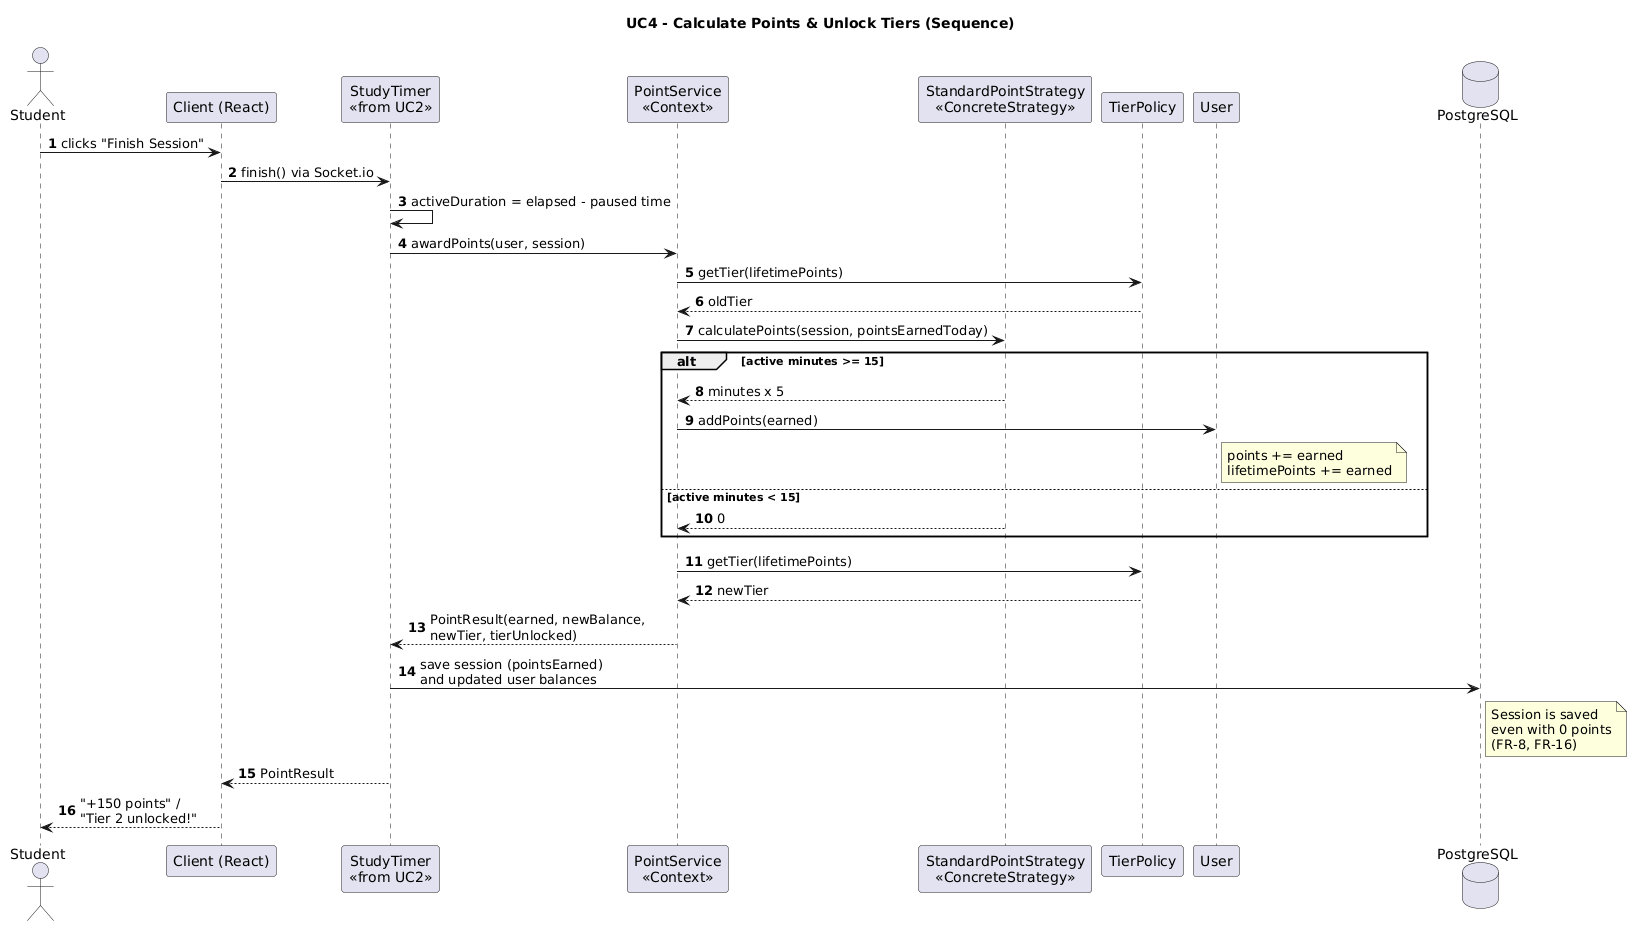

The diagram above was rendered by PlantUML. Its source (embedded in the PNG):
@startuml
title UC4 - Calculate Points & Unlock Tiers (Sequence)
autonumber

actor Student
participant "Client (React)" as Client
participant "StudyTimer\n<<from UC2>>" as Timer
participant "PointService\n<<Context>>" as PS
participant "StandardPointStrategy\n<<ConcreteStrategy>>" as Strat
participant "TierPolicy" as TP
participant "User" as U
database "PostgreSQL" as DB

Student -> Client : clicks "Finish Session"
Client -> Timer : finish() via Socket.io
Timer -> Timer : activeDuration = elapsed - paused time
Timer -> PS : awardPoints(user, session)
PS -> TP : getTier(lifetimePoints)
TP --> PS : oldTier
PS -> Strat : calculatePoints(session, pointsEarnedToday)

alt active minutes >= 15
  Strat --> PS : minutes x 5
  PS -> U : addPoints(earned)
  note right of U : points += earned\nlifetimePoints += earned
else active minutes < 15
  Strat --> PS : 0
end

PS -> TP : getTier(lifetimePoints)
TP --> PS : newTier
PS --> Timer : PointResult(earned, newBalance,\nnewTier, tierUnlocked)
Timer -> DB : save session (pointsEarned)\nand updated user balances
note right of DB : Session is saved\neven with 0 points\n(FR-8, FR-16)
Timer --> Client : PointResult
Client --> Student : "+150 points" /\n"Tier 2 unlocked!"
@enduml